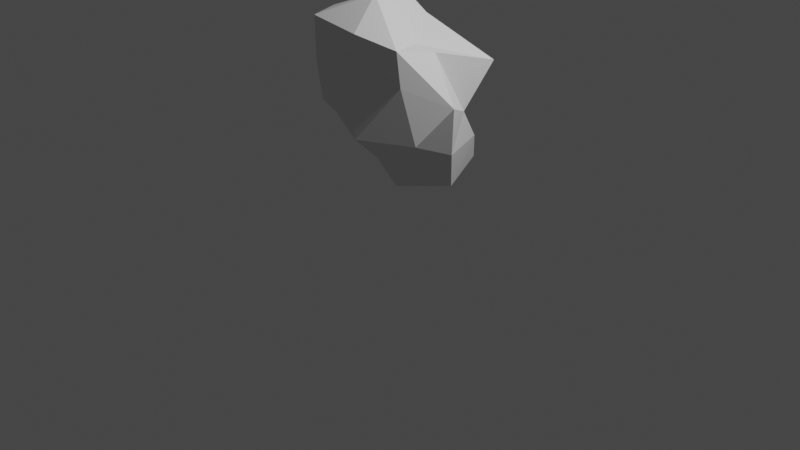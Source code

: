 # Source: asteroida.blend  (saved by Blender 2.83.18; exported with 4.5.12 LTS)
import bpy
from mathutils import Matrix  # noqa: F401  (used for matrix-valued properties, if any)

bpy.ops.wm.read_factory_settings(use_empty=True)
scene = bpy.context.scene
scene.name = 'Scene'

# ---- collections
col_collection = bpy.data.collections.new('Collection'); scene.collection.children.link(col_collection)

# ---- world
world_world = bpy.data.worlds.new('World'); scene.world = world_world
world_world.use_nodes = True; world_world.node_tree.nodes.clear()
_N = world_world.node_tree.nodes; _L = world_world.node_tree.links
n0 = _N.new('ShaderNodeOutputWorld'); n0.name = 'World Output'; n0.location = (300, 300)
n1 = _N.new('ShaderNodeBackground'); n1.name = 'Background'; n1.location = (10, 300)
n1.inputs[0].default_value = (0.05088, 0.05088, 0.05088, 1.0)
_L.new(n1.outputs[0], n0.inputs[0])
n0.is_active_output = True
world_world.color = (0.05088, 0.05088, 0.05088)
world_world.use_sun_shadow = False
world_world.sun_shadow_jitter_overblur = 0.0

# ---- cameras
cam_camera = bpy.data.cameras.new('Camera')
cam_camera.clip_end = 100.0
cam_camera.ortho_scale = 7.314

# ---- lights
light_light = bpy.data.lights.new('Light', 'POINT')
light_light.transmission_factor = 0.0
light_light.energy = 1000.0
light_light.shadow_soft_size = 0.1
light_light.shadow_maximum_resolution = 0.006
light_light.use_absolute_resolution = True

# ---- meshes
me_icosphere = bpy.data.meshes.new('Icosphere')
me_icosphere.from_pydata([(0.0, -0.04104, -1.0), (0.7236, -0.4773, -0.2466), (-0.1269, -0.7471, 0.01072), (-0.8683, -0.02352, -0.3541), (-0.2764, 0.7966, -0.7718), (0.4866, 0.5537, -0.4784), (0.2764, -0.7966, 0.7718), (-0.4872, -0.6024, 0.5741), (-0.6736, 0.3487, 0.2281), (0.1583, 0.6284, 0.1908), (0.6504, -0.1734, 0.559), (0.0, 0.04104, 1.0), (-0.1558, -0.3285, -0.4466), (0.4253, -0.3047, -0.7327), (0.2629, -0.7967, -0.217), (0.694, 0.02351, -0.4752), (0.4253, 0.3037, -0.9686), (-0.457, -0.05511, -0.5715), (-0.6597, -0.4069, -0.1684), (-0.1625, 0.4441, -1.041), (-0.637, 0.3767, -0.4533), (0.2629, 0.796, -0.8344), (0.9511, -0.2272, 0.1179), (0.6371, 0.2332, -0.1065), (0.1176, -0.6895, 0.5503), (0.652, -0.5973, 0.3192), (-0.7867, -0.3671, 0.2604), (-0.5181, -0.5821, 0.2998), (-0.5348, 0.5243, -0.06462), (-0.693, 0.2339, -0.121), (0.3909, 0.4122, -0.1001), (-0.07888, 0.7466, -0.2999), (0.6337, -0.6278, 0.6613), (-0.2629, -0.796, 0.8344), (-0.721, 0.02647, 0.5272), (-0.3713, 0.6171, 0.2147), (0.6882, 0.5694, 0.3349), (0.1625, -0.4441, 1.041), (0.4575, -0.2279, 0.6056), (-0.4947, -0.3704, 0.7992), (-0.5739, -0.0434, 0.6699), (0.1123, 0.2441, 0.7345)], [], [(0, 13, 12), (1, 13, 15), (0, 12, 17), (0, 17, 19), (0, 19, 16), (1, 15, 22), (2, 14, 24), (3, 18, 26), (4, 20, 28), (5, 21, 30), (1, 22, 25), (2, 24, 27), (3, 26, 29), (4, 28, 31), (5, 30, 23), (6, 32, 37), (7, 33, 39), (8, 34, 40), (9, 35, 41), (10, 36, 38), (38, 41, 11), (38, 36, 41), (36, 9, 41), (41, 40, 11), (41, 35, 40), (35, 8, 40), (40, 39, 11), (40, 34, 39), (34, 7, 39), (39, 37, 11), (39, 33, 37), (33, 6, 37), (37, 38, 11), (37, 32, 38), (32, 10, 38), (23, 36, 10), (23, 30, 36), (30, 9, 36), (31, 35, 9), (31, 28, 35), (28, 8, 35), (29, 34, 8), (29, 26, 34), (26, 7, 34), (27, 33, 7), (27, 24, 33), (24, 6, 33), (25, 32, 6), (25, 22, 32), (22, 10, 32), (30, 31, 9), (30, 21, 31), (21, 4, 31), (28, 29, 8), (28, 20, 29), (20, 3, 29), (26, 27, 7), (26, 18, 27), (18, 2, 27), (24, 25, 6), (24, 14, 25), (14, 1, 25), (22, 23, 10), (22, 15, 23), (15, 5, 23), (16, 21, 5), (16, 19, 21), (19, 4, 21), (19, 20, 4), (19, 17, 20), (17, 3, 20), (17, 18, 3), (17, 12, 18), (12, 2, 18), (15, 16, 5), (15, 13, 16), (13, 0, 16), (12, 14, 2), (12, 13, 14), (13, 1, 14)])
_uv = me_icosphere.uv_layers.new(name='UVMap')
_uv.uv.foreach_set('vector', [0.8182, 0.0, 0.7727, 0.07873, 0.8636, 0.07873, 0.7273, 0.1575, 0.6818, 0.07873, 0.6364, 0.1575, 0.09091, 0.0, 0.04545, 0.07873, 0.1364, 0.07873, 0.2727, 0.0, 0.2273, 0.07873, 0.3182, 0.07873, 0.4545, 0.0, 0.4091, 0.07873, 0.5, 0.07873, 0.7273, 0.1575, 0.6364, 0.1575, 0.6818, 0.2362, 0.9091, 0.1575, 0.8182, 0.1575, 0.8636, 0.2362, 0.1818, 0.1575, 0.09091, 0.1575, 0.1364, 0.2362, 0.3636, 0.1575, 0.2727, 0.1575, 0.3182, 0.2362, 0.5455, 0.1575, 0.4545, 0.1575, 0.5, 0.2362, 0.7273, 0.1575, 0.6818, 0.2362, 0.7727, 0.2362, 0.9091, 0.1575, 0.8636, 0.2362, 0.9545, 0.2362, 0.1818, 0.1575, 0.1364, 0.2362, 0.2273, 0.2362, 0.3636, 0.1575, 0.3182, 0.2362, 0.4091, 0.2362, 0.5455, 0.1575, 0.5, 0.2362, 0.5909, 0.2362, 0.8182, 0.3149, 0.7273, 0.3149, 0.7727, 0.3937, 1.0, 0.3149, 0.9091, 0.3149, 0.9545, 0.3937, 0.2727, 0.3149, 0.1818, 0.3149, 0.2273, 0.3937, 0.4545, 0.3149, 0.3636, 0.3149, 0.4091, 0.3937, 0.6364, 0.3149, 0.5455, 0.3149, 0.5909, 0.3937, 0.5909, 0.3937, 0.5, 0.3937, 0.5455, 0.4724, 0.5909, 0.3937, 0.5455, 0.3149, 0.5, 0.3937, 0.5455, 0.3149, 0.4545, 0.3149, 0.5, 0.3937, 0.4091, 0.3937, 0.3182, 0.3937, 0.3636, 0.4724, 0.4091, 0.3937, 0.3636, 0.3149, 0.3182, 0.3937, 0.3636, 0.3149, 0.2727, 0.3149, 0.3182, 0.3937, 0.2273, 0.3937, 0.1364, 0.3937, 0.1818, 0.4724, 0.2273, 0.3937, 0.1818, 0.3149, 0.1364, 0.3937, 0.1818, 0.3149, 0.09091, 0.3149, 0.1364, 0.3937, 0.9545, 0.3937, 0.8636, 0.3937, 0.9091, 0.4724, 0.9545, 0.3937, 0.9091, 0.3149, 0.8636, 0.3937, 0.9091, 0.3149, 0.8182, 0.3149, 0.8636, 0.3937, 0.7727, 0.3937, 0.6818, 0.3937, 0.7273, 0.4724, 0.7727, 0.3937, 0.7273, 0.3149, 0.6818, 0.3937, 0.7273, 0.3149, 0.6364, 0.3149, 0.6818, 0.3937, 0.5909, 0.2362, 0.5455, 0.3149, 0.6364, 0.3149, 0.5909, 0.2362, 0.5, 0.2362, 0.5455, 0.3149, 0.5, 0.2362, 0.4545, 0.3149, 0.5455, 0.3149, 0.4091, 0.2362, 0.3636, 0.3149, 0.4545, 0.3149, 0.4091, 0.2362, 0.3182, 0.2362, 0.3636, 0.3149, 0.3182, 0.2362, 0.2727, 0.3149, 0.3636, 0.3149, 0.2273, 0.2362, 0.1818, 0.3149, 0.2727, 0.3149, 0.2273, 0.2362, 0.1364, 0.2362, 0.1818, 0.3149, 0.1364, 0.2362, 0.09091, 0.3149, 0.1818, 0.3149, 0.9545, 0.2362, 0.9091, 0.3149, 1.0, 0.3149, 0.9545, 0.2362, 0.8636, 0.2362, 0.9091, 0.3149, 0.8636, 0.2362, 0.8182, 0.3149, 0.9091, 0.3149, 0.7727, 0.2362, 0.7273, 0.3149, 0.8182, 0.3149, 0.7727, 0.2362, 0.6818, 0.2362, 0.7273, 0.3149, 0.6818, 0.2362, 0.6364, 0.3149, 0.7273, 0.3149, 0.5, 0.2362, 0.4091, 0.2362, 0.4545, 0.3149, 0.5, 0.2362, 0.4545, 0.1575, 0.4091, 0.2362, 0.4545, 0.1575, 0.3636, 0.1575, 0.4091, 0.2362, 0.3182, 0.2362, 0.2273, 0.2362, 0.2727, 0.3149, 0.3182, 0.2362, 0.2727, 0.1575, 0.2273, 0.2362, 0.2727, 0.1575, 0.1818, 0.1575, 0.2273, 0.2362, 0.1364, 0.2362, 0.04545, 0.2362, 0.09091, 0.3149, 0.1364, 0.2362, 0.09091, 0.1575, 0.04545, 0.2362, 0.09091, 0.1575, 0.0, 0.1575, 0.04545, 0.2362, 0.8636, 0.2362, 0.7727, 0.2362, 0.8182, 0.3149, 0.8636, 0.2362, 0.8182, 0.1575, 0.7727, 0.2362, 0.8182, 0.1575, 0.7273, 0.1575, 0.7727, 0.2362, 0.6818, 0.2362, 0.5909, 0.2362, 0.6364, 0.3149, 0.6818, 0.2362, 0.6364, 0.1575, 0.5909, 0.2362, 0.6364, 0.1575, 0.5455, 0.1575, 0.5909, 0.2362, 0.5, 0.07873, 0.4545, 0.1575, 0.5455, 0.1575, 0.5, 0.07873, 0.4091, 0.07873, 0.4545, 0.1575, 0.4091, 0.07873, 0.3636, 0.1575, 0.4545, 0.1575, 0.3182, 0.07873, 0.2727, 0.1575, 0.3636, 0.1575, 0.3182, 0.07873, 0.2273, 0.07873, 0.2727, 0.1575, 0.2273, 0.07873, 0.1818, 0.1575, 0.2727, 0.1575, 0.1364, 0.07873, 0.09091, 0.1575, 0.1818, 0.1575, 0.1364, 0.07873, 0.04545, 0.07873, 0.09091, 0.1575, 0.04545, 0.07873, 0.0, 0.1575, 0.09091, 0.1575, 0.6364, 0.1575, 0.5909, 0.07873, 0.5455, 0.1575, 0.6364, 0.1575, 0.6818, 0.07873, 0.5909, 0.07873, 0.6818, 0.07873, 0.6364, 0.0, 0.5909, 0.07873, 0.8636, 0.07873, 0.8182, 0.1575, 0.9091, 0.1575, 0.8636, 0.07873, 0.7727, 0.07873, 0.8182, 0.1575, 0.7727, 0.07873, 0.7273, 0.1575, 0.8182, 0.1575])
me_icosphere.use_remesh_fix_poles = True
me_icosphere.use_remesh_preserve_attributes = False
me_icosphere.use_mirror_vertex_groups = False
me_icosphere.update()

# ---- objects
ob_light = bpy.data.objects.new('Light', light_light)
ob_camera = bpy.data.objects.new('Camera', cam_camera)
ob_icosphere = bpy.data.objects.new('Icosphere', me_icosphere)

# ---- transforms, parenting, visibility, modifiers, constraints
ob_light.location = (4.076, 1.005, 5.904)
ob_light.rotation_euler = (0.6503, 0.05522, 1.866)
ob_light.lock_rotations_4d = False
ob_light.empty_display_type = 'ARROWS'
ob_light.color = (0.0, 0.0, 0.0, 0.0)
ob_light.lineart.crease_threshold = 0.0
ob_camera.location = (7.359, -6.926, 4.958)
ob_camera.rotation_euler = (1.109, 0.0, 0.8149)
ob_camera.lock_rotations_4d = False
ob_camera.empty_display_type = 'ARROWS'
ob_camera.color = (0.0, 0.0, 0.0, 0.0)
ob_camera.display_type = 'WIRE'
ob_camera.lineart.crease_threshold = 0.0
ob_icosphere.location = (0.0, 0.0, 1.377)
ob_icosphere.lineart.crease_threshold = 0.0

# ---- collection membership
col_collection.objects.link(ob_light)
col_collection.objects.link(ob_camera)
col_collection.objects.link(ob_icosphere)

# ---- scene / render settings (as saved in the file)
scene.camera = ob_camera
scene.frame_start = 1; scene.frame_end = 250; scene.frame_set(0)
scene.render.engine = 'BLENDER_EEVEE_NEXT'
scene.cycles.use_denoising = False
scene.cycles.samples = 128
scene.cycles.sampling_pattern = 'TABULATED_SOBOL'
scene.cycles.use_adaptive_sampling = False
scene.cycles.use_light_tree = False
scene.view_settings.view_transform = 'Filmic'
bpy.context.view_layer.update()
